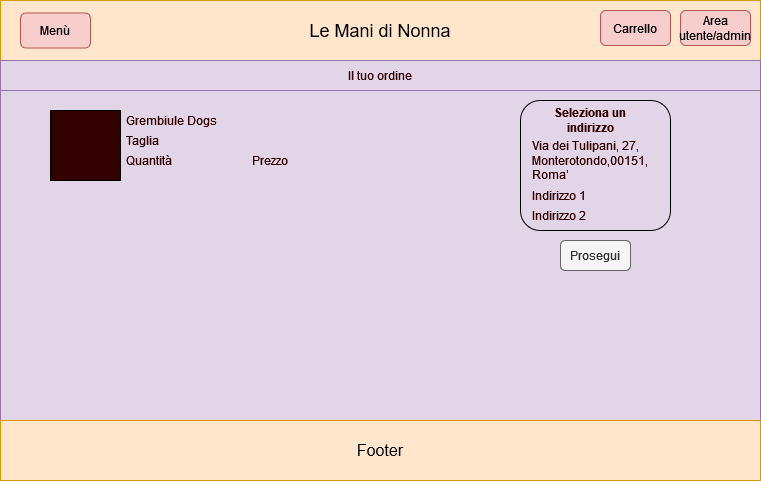

The diagram above was exported from draw.io. Its source (the exported page's mxGraphModel, read from the mxfile embedded in the PNG):
<mxGraphModel dx="1209" dy="767" grid="1" gridSize="10" guides="1" tooltips="1" connect="1" arrows="1" fold="1" page="1" pageScale="1" pageWidth="827" pageHeight="1169" math="0" shadow="0">
  <root>
    <mxCell id="0" />
    <mxCell id="1" parent="0" />
    <mxCell id="OwEcgagxbkUqcHsTaHoX-1" value="" style="rounded=0;whiteSpace=wrap;html=1;fillColor=#e1d5e7;strokeColor=#9673a6;glass=0;" parent="1" vertex="1">
      <mxGeometry x="40" y="120" width="760" height="480" as="geometry" />
    </mxCell>
    <mxCell id="OwEcgagxbkUqcHsTaHoX-2" value="&lt;font style=&quot;font-size: 18px&quot;&gt;Le Mani di Nonna&lt;/font&gt;" style="rounded=0;whiteSpace=wrap;html=1;fillColor=#ffe6cc;strokeColor=#d79b00;" parent="1" vertex="1">
      <mxGeometry x="40" y="120" width="760" height="60" as="geometry" />
    </mxCell>
    <mxCell id="OwEcgagxbkUqcHsTaHoX-3" value="&lt;font style=&quot;font-size: 16px&quot;&gt;Footer&lt;/font&gt;" style="rounded=0;whiteSpace=wrap;html=1;fillColor=#ffe6cc;strokeColor=#d79b00;" parent="1" vertex="1">
      <mxGeometry x="40" y="540" width="760" height="60" as="geometry" />
    </mxCell>
    <mxCell id="OwEcgagxbkUqcHsTaHoX-4" value="Menù" style="rounded=1;whiteSpace=wrap;html=1;fillColor=#f8cecc;strokeColor=#b85450;" parent="1" vertex="1">
      <mxGeometry x="60" y="132.5" width="70" height="35" as="geometry" />
    </mxCell>
    <mxCell id="OwEcgagxbkUqcHsTaHoX-5" value="Carrello" style="rounded=1;whiteSpace=wrap;html=1;fillColor=#f8cecc;strokeColor=#b85450;" parent="1" vertex="1">
      <mxGeometry x="640" y="130" width="70" height="35" as="geometry" />
    </mxCell>
    <mxCell id="OwEcgagxbkUqcHsTaHoX-6" value="Area utente/admin" style="rounded=1;whiteSpace=wrap;html=1;fillColor=#f8cecc;strokeColor=#b85450;" parent="1" vertex="1">
      <mxGeometry x="720" y="130" width="70" height="35" as="geometry" />
    </mxCell>
    <mxCell id="mzzlvRLwJLxYw9BW4aoA-85" value="&lt;font style=&quot;font-size: 12px&quot; color=&quot;#330000&quot;&gt;Il tuo ordine&lt;/font&gt;" style="rounded=0;whiteSpace=wrap;html=1;fontSize=8;strokeColor=#9673a6;fillColor=#e1d5e7;" parent="1" vertex="1">
      <mxGeometry x="40" y="180" width="760" height="30" as="geometry" />
    </mxCell>
    <mxCell id="mzzlvRLwJLxYw9BW4aoA-86" value="" style="whiteSpace=wrap;html=1;aspect=fixed;rounded=0;fontSize=12;fontColor=#330000;strokeColor=default;fillColor=#330000;" parent="1" vertex="1">
      <mxGeometry x="90" y="230" width="70" height="70" as="geometry" />
    </mxCell>
    <mxCell id="mzzlvRLwJLxYw9BW4aoA-87" value="Grembiule Dogs" style="rounded=0;whiteSpace=wrap;html=1;fontSize=12;fontColor=#330000;strokeColor=none;fillColor=none;align=left;" parent="1" vertex="1">
      <mxGeometry x="164" y="225" width="116" height="30" as="geometry" />
    </mxCell>
    <mxCell id="mzzlvRLwJLxYw9BW4aoA-88" value="&lt;div align=&quot;left&quot;&gt;Taglia&lt;/div&gt;" style="rounded=0;whiteSpace=wrap;html=1;fontSize=12;fontColor=#330000;strokeColor=none;fillColor=none;align=left;" parent="1" vertex="1">
      <mxGeometry x="164" y="245" width="90" height="30" as="geometry" />
    </mxCell>
    <mxCell id="mzzlvRLwJLxYw9BW4aoA-89" value="&lt;div align=&quot;left&quot;&gt;Quantità&lt;/div&gt;" style="rounded=0;whiteSpace=wrap;html=1;fontSize=12;fontColor=#330000;strokeColor=none;fillColor=none;align=left;" parent="1" vertex="1">
      <mxGeometry x="164" y="265" width="90" height="30" as="geometry" />
    </mxCell>
    <mxCell id="mzzlvRLwJLxYw9BW4aoA-90" value="&lt;div align=&quot;right&quot;&gt;Prezzo&lt;/div&gt;" style="rounded=0;whiteSpace=wrap;html=1;fontSize=12;fontColor=#330000;strokeColor=none;fillColor=none;align=right;" parent="1" vertex="1">
      <mxGeometry x="240" y="265" width="90" height="30" as="geometry" />
    </mxCell>
    <mxCell id="mzzlvRLwJLxYw9BW4aoA-92" value="Indirizzo 1" style="rounded=0;whiteSpace=wrap;html=1;fontSize=12;fontColor=#330000;strokeColor=none;fillColor=none;align=left;" parent="1" vertex="1">
      <mxGeometry x="570" y="300" width="120" height="30" as="geometry" />
    </mxCell>
    <mxCell id="mzzlvRLwJLxYw9BW4aoA-93" value="Prosegui" style="rounded=1;whiteSpace=wrap;html=1;fontSize=12;strokeColor=#666666;fillColor=#f5f5f5;align=center;fontColor=#333333;" parent="1" vertex="1">
      <mxGeometry x="600" y="360" width="70" height="30" as="geometry" />
    </mxCell>
    <mxCell id="mzzlvRLwJLxYw9BW4aoA-95" value="&lt;span&gt;Via dei Tulipani, 27, Monterotondo,00151, Roma’&lt;/span&gt;" style="rounded=0;whiteSpace=wrap;html=1;fontSize=12;fontColor=#330000;strokeColor=none;fillColor=none;align=left;glass=0;sketch=0;" parent="1" vertex="1">
      <mxGeometry x="570" y="265" width="120" height="30" as="geometry" />
    </mxCell>
    <mxCell id="mzzlvRLwJLxYw9BW4aoA-96" value="Indirizzo 2" style="rounded=0;whiteSpace=wrap;html=1;fontSize=12;fontColor=#330000;strokeColor=none;fillColor=none;align=left;" parent="1" vertex="1">
      <mxGeometry x="570" y="320" width="120" height="30" as="geometry" />
    </mxCell>
    <mxCell id="mzzlvRLwJLxYw9BW4aoA-97" value="&lt;b&gt;Seleziona un indirizzo&lt;/b&gt;" style="rounded=0;whiteSpace=wrap;html=1;fontSize=12;fontColor=#330000;strokeColor=none;fillColor=none;" parent="1" vertex="1">
      <mxGeometry x="570" y="225" width="120" height="30" as="geometry" />
    </mxCell>
    <mxCell id="mzzlvRLwJLxYw9BW4aoA-99" value="" style="rounded=1;whiteSpace=wrap;html=1;glass=0;sketch=0;fontSize=12;fontColor=#330000;strokeColor=default;fillColor=none;" parent="1" vertex="1">
      <mxGeometry x="560" y="220" width="150" height="130" as="geometry" />
    </mxCell>
  </root>
</mxGraphModel>